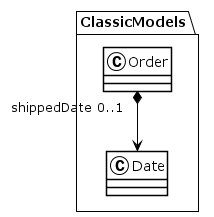

The diagram above was rendered by PlantUML. Its source (embedded in the PNG):
@startuml
!theme plain
package ClassicModels {
class Order {
}
Order "shippedDate 0..1" *--> Date
class Date {
}
}
@enduml